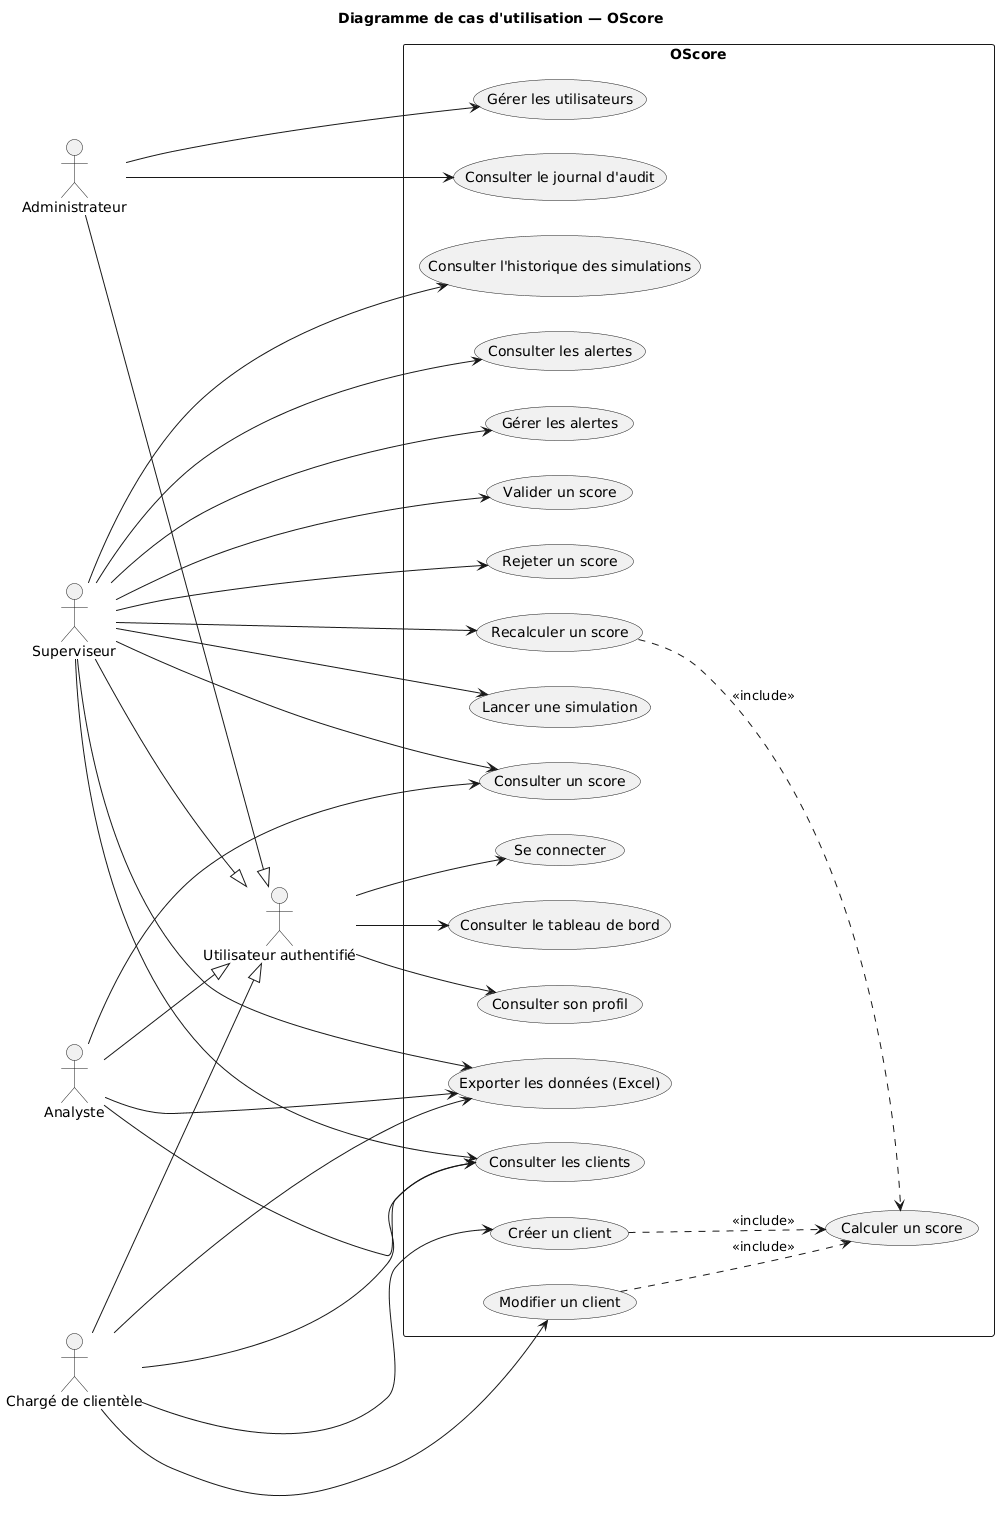

The diagram above was rendered by PlantUML. Its source (embedded in the PNG):
@startuml
left to right direction
title Diagramme de cas d'utilisation — OScore
skinparam packageStyle rectangle
skinparam shadowing false

actor "Utilisateur authentifié" as U
actor "Administrateur" as ADMIN
actor "Superviseur" as SUP
actor "Chargé de clientèle" as CC
actor "Analyste" as AN

ADMIN --|> U
SUP --|> U
CC --|> U
AN --|> U

rectangle "OScore" {
  usecase "Se connecter" as UC_LOGIN
  usecase "Consulter le tableau de bord" as UC_DASH
  usecase "Consulter son profil" as UC_PROFILE
  usecase "Consulter les clients" as UC_VIEWCLIENTS
  usecase "Créer un client" as UC_CREATE
  usecase "Modifier un client" as UC_EDIT
  usecase "Exporter les données (Excel)" as UC_EXPORT
  usecase "Consulter un score" as UC_VIEWSCORE
  usecase "Calculer un score" as UC_CALC
  usecase "Valider un score" as UC_VALIDATE
  usecase "Rejeter un score" as UC_REJECT
  usecase "Recalculer un score" as UC_RECALC
  usecase "Lancer une simulation" as UC_SIM
  usecase "Consulter l'historique des simulations" as UC_SIMHIST
  usecase "Consulter les alertes" as UC_ALERTS
  usecase "Gérer les alertes" as UC_ALERTS_MANAGE
  usecase "Gérer les utilisateurs" as UC_USERS
  usecase "Consulter le journal d'audit" as UC_AUDIT
}

U --> UC_LOGIN
U --> UC_DASH
U --> UC_PROFILE

CC --> UC_VIEWCLIENTS
CC --> UC_CREATE
CC --> UC_EDIT
CC --> UC_EXPORT

AN --> UC_VIEWCLIENTS
AN --> UC_VIEWSCORE
AN --> UC_EXPORT

SUP --> UC_VIEWCLIENTS
SUP --> UC_VIEWSCORE
SUP --> UC_EXPORT
SUP --> UC_VALIDATE
SUP --> UC_REJECT
SUP --> UC_RECALC
SUP --> UC_SIM
SUP --> UC_SIMHIST
SUP --> UC_ALERTS
SUP --> UC_ALERTS_MANAGE

ADMIN --> UC_USERS
ADMIN --> UC_AUDIT

UC_CREATE ..> UC_CALC : <<include>>
UC_EDIT ..> UC_CALC : <<include>>
UC_RECALC ..> UC_CALC : <<include>>
@enduml